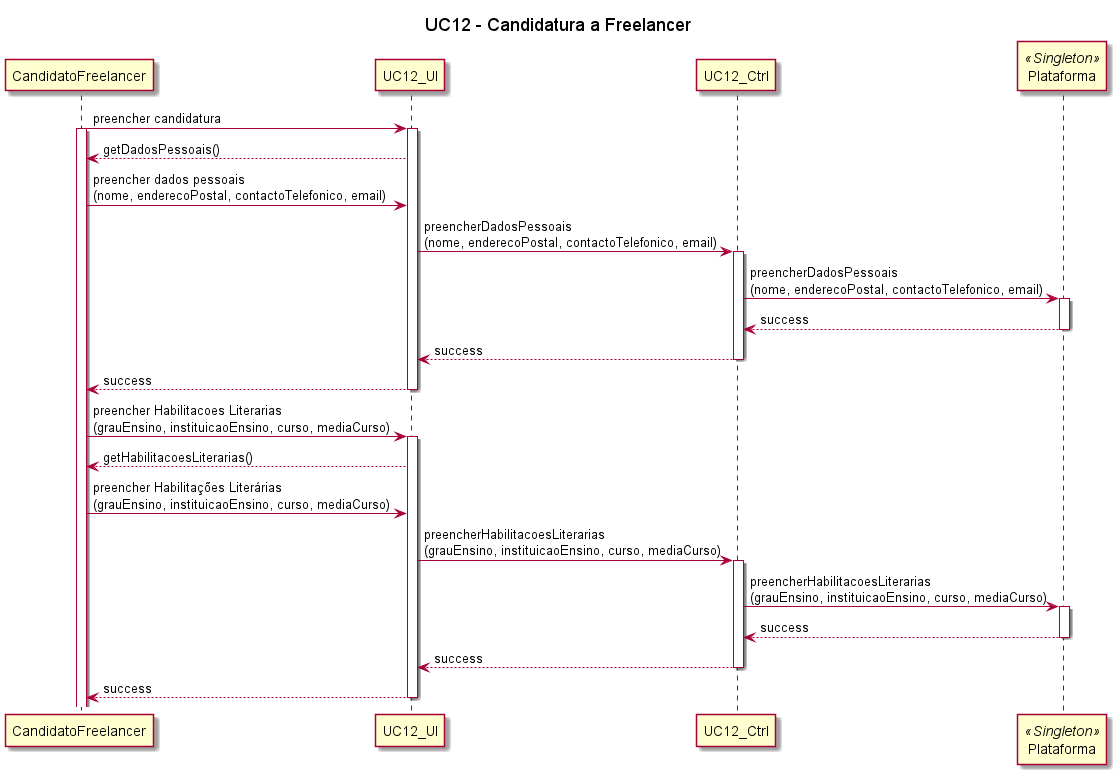

The diagram above was rendered by PlantUML. Its source (embedded in the PNG):
@startuml

title UC12 - Candidatura a Freelancer

participant CandidatoFreelancer
participant UC12_UI
participant UC12_Ctrl
participant Plataforma << Singleton >>

CandidatoFreelancer -> UC12_UI: preencher candidatura
activate CandidatoFreelancer
activate UC12_UI
UC12_UI --> CandidatoFreelancer: getDadosPessoais()
CandidatoFreelancer -> UC12_UI: preencher dados pessoais \n(nome, enderecoPostal, contactoTelefonico, email)
UC12_UI -> UC12_Ctrl: preencherDadosPessoais \n(nome, enderecoPostal, contactoTelefonico, email)
activate UC12_Ctrl
UC12_Ctrl -> Plataforma: preencherDadosPessoais \n(nome, enderecoPostal, contactoTelefonico, email)
activate Plataforma
Plataforma --> UC12_Ctrl: success
deactivate Plataforma
UC12_Ctrl --> UC12_UI: success
deactivate UC12_Ctrl
UC12_UI --> CandidatoFreelancer: success
deactivate UC12_UI

CandidatoFreelancer -> UC12_UI: preencher Habilitacoes Literarias \n(grauEnsino, instituicaoEnsino, curso, mediaCurso)
activate UC12_UI
UC12_UI --> CandidatoFreelancer: getHabilitacoesLiterarias()
CandidatoFreelancer -> UC12_UI: preencher Habilitações Literárias \n(grauEnsino, instituicaoEnsino, curso, mediaCurso)
UC12_UI -> UC12_Ctrl: preencherHabilitacoesLiterarias \n(grauEnsino, instituicaoEnsino, curso, mediaCurso)
activate UC12_Ctrl
UC12_Ctrl -> Plataforma: preencherHabilitacoesLiterarias \n(grauEnsino, instituicaoEnsino, curso, mediaCurso)
activate Plataforma
Plataforma --> UC12_Ctrl: success
deactivate Plataforma
UC12_Ctrl --> UC12_UI: success
deactivate UC12_Ctrl
UC12_UI --> CandidatoFreelancer: success
deactivate UC12_UI
deactivate Plataforma

@enduml